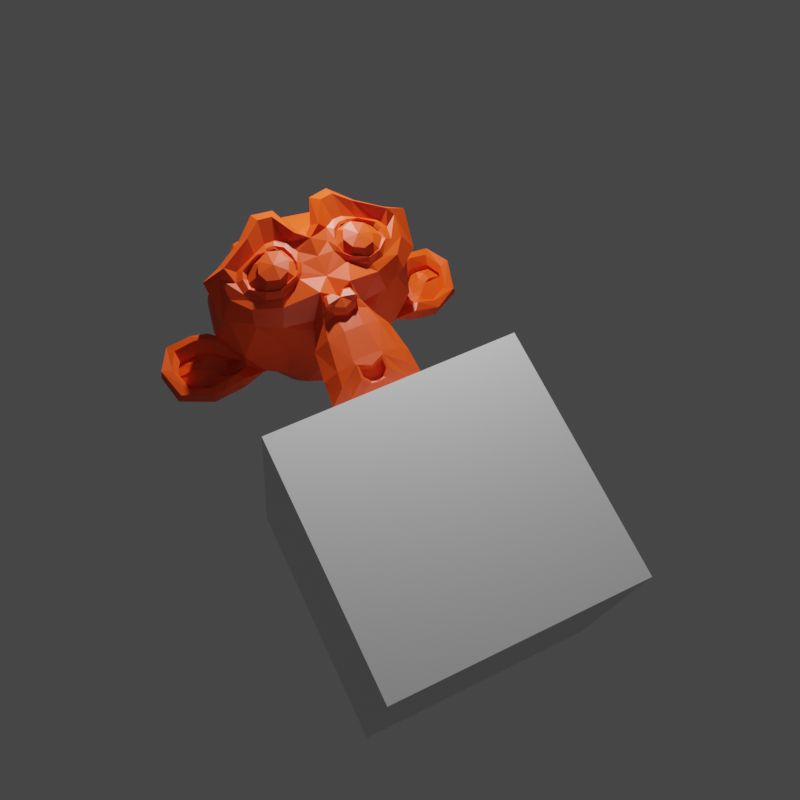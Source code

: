 # Source: ai.blend  (saved by Blender 3.4.6; exported with 4.5.12 LTS)
import bpy
from mathutils import Matrix  # noqa: F401  (used for matrix-valued properties, if any)

bpy.ops.wm.read_factory_settings(use_empty=True)
scene = bpy.context.scene
scene.name = 'Scene'

# ---- collections
col_collection = bpy.data.collections.new('Collection'); scene.collection.children.link(col_collection)

# ---- materials (node trees are filled in below, after node groups)
mat_material = bpy.data.materials.new('Material')
mat_material.alpha_threshold = 0.0
mat_material.use_transparent_shadow = False
mat_material.roughness = 0.5
mat_material.line_color = (0.0, 0.0, 0.0, 1.0)
mat_material_001 = bpy.data.materials.new('Material.001')
mat_material_001.use_transparent_shadow = False

# ---- material node trees
mat_material.use_nodes = True; mat_material.node_tree.nodes.clear()
_N = mat_material.node_tree.nodes; _L = mat_material.node_tree.links
n0 = _N.new('ShaderNodeOutputMaterial'); n0.name = 'Material Output'; n0.location = (300, 300)
n1 = _N.new('ShaderNodeBsdfPrincipled'); n1.name = 'Principled BSDF'; n1.location = (10, 300)
n1.distribution = 'GGX'
n1.subsurface_method = 'RANDOM_WALK_SKIN'
n1.inputs[3].default_value = 1.45
n1.inputs[27].default_value = (0.0, 0.0, 0.0, 1.0)
n1.inputs[28].default_value = 1.0
_L.new(n1.outputs[0], n0.inputs[0])
n0.is_active_output = True
mat_material_001.use_nodes = True; mat_material_001.node_tree.nodes.clear()
_N = mat_material_001.node_tree.nodes; _L = mat_material_001.node_tree.links
n0 = _N.new('ShaderNodeBsdfPrincipled'); n0.name = 'Principled BSDF'; n0.location = (10, 300)
n0.distribution = 'GGX'
n0.subsurface_method = 'RANDOM_WALK_SKIN'
n0.inputs[0].default_value = (0.8, 0.06022, 0.0, 1.0)
n0.inputs[3].default_value = 1.45
n0.inputs[27].default_value = (0.0, 0.0, 0.0, 1.0)
n0.inputs[28].default_value = 1.0
n1 = _N.new('ShaderNodeOutputMaterial'); n1.name = 'Material Output'; n1.location = (300, 300)
_L.new(n0.outputs[0], n1.inputs[0])
n1.is_active_output = True

# ---- world
world_world = bpy.data.worlds.new('World'); scene.world = world_world
world_world.use_nodes = True; world_world.node_tree.nodes.clear()
_N = world_world.node_tree.nodes; _L = world_world.node_tree.links
n0 = _N.new('ShaderNodeOutputWorld'); n0.name = 'World Output'; n0.location = (300, 300)
n1 = _N.new('ShaderNodeBackground'); n1.name = 'Background'; n1.location = (10, 300)
n1.inputs[0].default_value = (0.05088, 0.05088, 0.05088, 1.0)
_L.new(n1.outputs[0], n0.inputs[0])
n0.is_active_output = True
world_world.color = (0.05088, 0.05088, 0.05088)
world_world.use_sun_shadow = False
world_world.sun_shadow_jitter_overblur = 0.0

# ---- cameras
cam_camera = bpy.data.cameras.new('Camera')
cam_camera.clip_end = 100.0
cam_camera.ortho_scale = 7.314

# ---- lights
light_light = bpy.data.lights.new('Light', 'POINT')
light_light.transmission_factor = 0.0
light_light.energy = 1000.0
light_light.shadow_soft_size = 0.1
light_light.shadow_maximum_resolution = 0.006
light_light.use_absolute_resolution = True

# ---- meshes
me_cube = bpy.data.meshes.new('Cube')
me_cube.from_pydata([(1.0, 1.0, 1.0), (1.0, 1.0, -1.0), (1.0, -1.0, 1.0), (1.0, -1.0, -1.0), (-1.0, 1.0, 1.0), (-1.0, 1.0, -1.0), (-1.0, -1.0, 1.0), (-1.0, -1.0, -1.0)], [], [(0, 4, 6, 2), (3, 2, 6, 7), (7, 6, 4, 5), (5, 1, 3, 7), (1, 0, 2, 3), (5, 4, 0, 1)])
_uv = me_cube.uv_layers.new(name='UVMap')
_uv.uv.foreach_set('vector', [0.625, 0.5, 0.875, 0.5, 0.875, 0.75, 0.625, 0.75, 0.375, 0.75, 0.625, 0.75, 0.625, 1.0, 0.375, 1.0, 0.375, 0.0, 0.625, 0.0, 0.625, 0.25, 0.375, 0.25, 0.125, 0.5, 0.375, 0.5, 0.375, 0.75, 0.125, 0.75, 0.375, 0.5, 0.625, 0.5, 0.625, 0.75, 0.375, 0.75, 0.375, 0.25, 0.625, 0.25, 0.625, 0.5, 0.375, 0.5])
me_cube.materials.append(mat_material)
me_cube.use_mirror_vertex_groups = False
me_cube.update()
me_suzanne = bpy.data.meshes.new('Suzanne')
me_suzanne.from_pydata([(0.4375, -0.7656, 0.1641), (-0.4375, -0.7656, 0.1641), (0.5, -0.6875, 0.09375), (-0.5, -0.6875, 0.09375), (0.5469, -0.5781, 0.05469), (-0.5469, -0.5781, 0.05469), (0.3516, -0.6172, -0.02344), (-0.3516, -0.6172, -0.02344), (0.3516, -0.7188, 0.03125), (-0.3516, -0.7188, 0.03125), (0.3516, -0.7812, 0.1328), (-0.3516, -0.7812, 0.1328), (0.2734, -0.7969, 0.1641), (-0.2734, -0.7969, 0.1641), (0.2031, -0.7422, 0.09375), (-0.2031, -0.7422, 0.09375), (0.1562, -0.6484, 0.05469), (-0.1562, -0.6484, 0.05469), (0.07812, -0.6562, 0.2422), (-0.07812, -0.6562, 0.2422), (0.1406, -0.7422, 0.2422), (-0.1406, -0.7422, 0.2422), (0.2422, -0.7969, 0.2422), (-0.2422, -0.7969, 0.2422), (0.2734, -0.7969, 0.3281), (-0.2734, -0.7969, 0.3281), (0.2031, -0.7422, 0.3906), (-0.2031, -0.7422, 0.3906), (0.1562, -0.6484, 0.4375), (-0.1562, -0.6484, 0.4375), (0.3516, -0.6172, 0.5156), (-0.3516, -0.6172, 0.5156), (0.3516, -0.7188, 0.4531), (-0.3516, -0.7188, 0.4531), (0.3516, -0.7812, 0.3594), (-0.3516, -0.7812, 0.3594), (0.4375, -0.7656, 0.3281), (-0.4375, -0.7656, 0.3281), (0.5, -0.6875, 0.3906), (-0.5, -0.6875, 0.3906), (0.5469, -0.5781, 0.4375), (-0.5469, -0.5781, 0.4375), (0.625, -0.5625, 0.2422), (-0.625, -0.5625, 0.2422), (0.5625, -0.6719, 0.2422), (-0.5625, -0.6719, 0.2422), (0.4688, -0.7578, 0.2422), (-0.4688, -0.7578, 0.2422), (0.4766, -0.7734, 0.2422), (-0.4766, -0.7734, 0.2422), (0.4453, -0.7812, 0.3359), (-0.4453, -0.7812, 0.3359), (0.3516, -0.8047, 0.375), (-0.3516, -0.8047, 0.375), (0.2656, -0.8203, 0.3359), (-0.2656, -0.8203, 0.3359), (0.2266, -0.8203, 0.2422), (-0.2266, -0.8203, 0.2422), (0.2656, -0.8203, 0.1562), (-0.2656, -0.8203, 0.1562), (0.3516, -0.8281, 0.2422), (-0.3516, -0.8281, 0.2422), (0.3516, -0.8047, 0.1172), (-0.3516, -0.8047, 0.1172), (0.4453, -0.7812, 0.1562), (-0.4453, -0.7812, 0.1562), (0.0, -0.7422, 0.4297), (0.0, -0.8203, 0.3516), (0.0, -0.7344, -0.6797), (0.0, -0.7812, -0.3203), (0.0, -0.7969, -0.1875), (0.0, -0.7188, -0.7734), (0.0, -0.6016, 0.4062), (0.0, -0.5703, 0.5703), (0.0, 0.5469, 0.8984), (0.0, 0.8516, 0.5625), (0.0, 0.8281, 0.07031), (0.0, 0.3516, -0.3828), (0.2031, -0.5625, -0.1875), (-0.2031, -0.5625, -0.1875), (0.3125, -0.5703, -0.4375), (-0.3125, -0.5703, -0.4375), (0.3516, -0.5703, -0.6953), (-0.3516, -0.5703, -0.6953), (0.3672, -0.5312, -0.8906), (-0.3672, -0.5312, -0.8906), (0.3281, -0.5234, -0.9453), (-0.3281, -0.5234, -0.9453), (0.1797, -0.5547, -0.9688), (-0.1797, -0.5547, -0.9688), (0.0, -0.5781, -0.9844), (0.4375, -0.5312, -0.1406), (-0.4375, -0.5312, -0.1406), (0.6328, -0.5391, -0.03906), (-0.6328, -0.5391, -0.03906), (0.8281, -0.4453, 0.1484), (-0.8281, -0.4453, 0.1484), (0.8594, -0.5938, 0.4297), (-0.8594, -0.5938, 0.4297), (0.7109, -0.625, 0.4844), (-0.7109, -0.625, 0.4844), (0.4922, -0.6875, 0.6016), (-0.4922, -0.6875, 0.6016), (0.3203, -0.7344, 0.7578), (-0.3203, -0.7344, 0.7578), (0.1562, -0.7578, 0.7188), (-0.1562, -0.7578, 0.7188), (0.0625, -0.75, 0.4922), (-0.0625, -0.75, 0.4922), (0.1641, -0.7734, 0.4141), (-0.1641, -0.7734, 0.4141), (0.125, -0.7656, 0.3047), (-0.125, -0.7656, 0.3047), (0.2031, -0.7422, 0.09375), (-0.2031, -0.7422, 0.09375), (0.375, -0.7031, 0.01562), (-0.375, -0.7031, 0.01562), (0.4922, -0.6719, 0.0625), (-0.4922, -0.6719, 0.0625), (0.625, -0.6484, 0.1875), (-0.625, -0.6484, 0.1875), (0.6406, -0.6484, 0.2969), (-0.6406, -0.6484, 0.2969), (0.6016, -0.6641, 0.375), (-0.6016, -0.6641, 0.375), (0.4297, -0.7188, 0.4375), (-0.4297, -0.7188, 0.4375), (0.25, -0.7578, 0.4688), (-0.25, -0.7578, 0.4688), (0.0, -0.7344, -0.7656), (0.1094, -0.7344, -0.7188), (-0.1094, -0.7344, -0.7188), (0.1172, -0.7109, -0.8359), (-0.1172, -0.7109, -0.8359), (0.0625, -0.6953, -0.8828), (-0.0625, -0.6953, -0.8828), (0.0, -0.6875, -0.8906), (0.0, -0.75, -0.1953), (0.0, -0.7422, -0.1406), (0.1016, -0.7422, -0.1484), (-0.1016, -0.7422, -0.1484), (0.125, -0.75, -0.2266), (-0.125, -0.75, -0.2266), (0.08594, -0.7422, -0.2891), (-0.08594, -0.7422, -0.2891), (0.3984, -0.6719, -0.04688), (-0.3984, -0.6719, -0.04688), (0.6172, -0.625, 0.05469), (-0.6172, -0.625, 0.05469), (0.7266, -0.6016, 0.2031), (-0.7266, -0.6016, 0.2031), (0.7422, -0.6562, 0.375), (-0.7422, -0.6562, 0.375), (0.6875, -0.7266, 0.4141), (-0.6875, -0.7266, 0.4141), (0.4375, -0.7969, 0.5469), (-0.4375, -0.7969, 0.5469), (0.3125, -0.8359, 0.6406), (-0.3125, -0.8359, 0.6406), (0.2031, -0.8516, 0.6172), (-0.2031, -0.8516, 0.6172), (0.1016, -0.8438, 0.4297), (-0.1016, -0.8438, 0.4297), (0.125, -0.8125, -0.1016), (-0.125, -0.8125, -0.1016), (0.2109, -0.7109, -0.4453), (-0.2109, -0.7109, -0.4453), (0.25, -0.6875, -0.7031), (-0.25, -0.6875, -0.7031), (0.2656, -0.6641, -0.8203), (-0.2656, -0.6641, -0.8203), (0.2344, -0.6328, -0.9141), (-0.2344, -0.6328, -0.9141), (0.1641, -0.6328, -0.9297), (-0.1641, -0.6328, -0.9297), (0.0, -0.6406, -0.9453), (0.0, -0.7266, 0.04688), (0.0, -0.7656, 0.2109), (0.3281, -0.7422, 0.4766), (-0.3281, -0.7422, 0.4766), (0.1641, -0.75, 0.1406), (-0.1641, -0.75, 0.1406), (0.1328, -0.7578, 0.2109), (-0.1328, -0.7578, 0.2109), (0.1172, -0.7344, -0.6875), (-0.1172, -0.7344, -0.6875), (0.07812, -0.75, -0.4453), (-0.07812, -0.75, -0.4453), (0.0, -0.75, -0.4453), (0.0, -0.7422, -0.3281), (0.09375, -0.7812, -0.2734), (-0.09375, -0.7812, -0.2734), (0.1328, -0.7969, -0.2266), (-0.1328, -0.7969, -0.2266), (0.1094, -0.7812, -0.1328), (-0.1094, -0.7812, -0.1328), (0.03906, -0.7812, -0.125), (-0.03906, -0.7812, -0.125), (0.0, -0.8281, -0.2031), (0.04688, -0.8125, -0.1484), (-0.04688, -0.8125, -0.1484), (0.09375, -0.8125, -0.1562), (-0.09375, -0.8125, -0.1562), (0.1094, -0.8281, -0.2266), (-0.1094, -0.8281, -0.2266), (0.07812, -0.8047, -0.25), (-0.07812, -0.8047, -0.25), (0.0, -0.8047, -0.2891), (0.2578, -0.5547, -0.3125), (-0.2578, -0.5547, -0.3125), (0.1641, -0.7109, -0.2422), (-0.1641, -0.7109, -0.2422), (0.1797, -0.7109, -0.3125), (-0.1797, -0.7109, -0.3125), (0.2344, -0.5547, -0.25), (-0.2344, -0.5547, -0.25), (0.0, -0.6875, -0.875), (0.04688, -0.6875, -0.8672), (-0.04688, -0.6875, -0.8672), (0.09375, -0.7109, -0.8203), (-0.09375, -0.7109, -0.8203), (0.09375, -0.7266, -0.7422), (-0.09375, -0.7266, -0.7422), (0.0, -0.6562, -0.7812), (0.09375, -0.6641, -0.75), (-0.09375, -0.6641, -0.75), (0.09375, -0.6406, -0.8125), (-0.09375, -0.6406, -0.8125), (0.04688, -0.6328, -0.8516), (-0.04688, -0.6328, -0.8516), (0.0, -0.6328, -0.8594), (0.1719, -0.7812, 0.2188), (-0.1719, -0.7812, 0.2188), (0.1875, -0.7734, 0.1562), (-0.1875, -0.7734, 0.1562), (0.3359, -0.7578, 0.4297), (-0.3359, -0.7578, 0.4297), (0.2734, -0.7734, 0.4219), (-0.2734, -0.7734, 0.4219), (0.4219, -0.7734, 0.3984), (-0.4219, -0.7734, 0.3984), (0.5625, -0.6953, 0.3516), (-0.5625, -0.6953, 0.3516), (0.5859, -0.6875, 0.2891), (-0.5859, -0.6875, 0.2891), (0.5781, -0.6797, 0.1953), (-0.5781, -0.6797, 0.1953), (0.4766, -0.7188, 0.1016), (-0.4766, -0.7188, 0.1016), (0.375, -0.7422, 0.0625), (-0.375, -0.7422, 0.0625), (0.2266, -0.7812, 0.1094), (-0.2266, -0.7812, 0.1094), (0.1797, -0.7812, 0.2969), (-0.1797, -0.7812, 0.2969), (0.2109, -0.7812, 0.375), (-0.2109, -0.7812, 0.375), (0.2344, -0.7578, 0.3594), (-0.2344, -0.7578, 0.3594), (0.1953, -0.7578, 0.2969), (-0.1953, -0.7578, 0.2969), (0.2422, -0.7578, 0.125), (-0.2422, -0.7578, 0.125), (0.375, -0.7266, 0.08594), (-0.375, -0.7266, 0.08594), (0.4609, -0.7031, 0.1172), (-0.4609, -0.7031, 0.1172), (0.5469, -0.6719, 0.2109), (-0.5469, -0.6719, 0.2109), (0.5547, -0.6719, 0.2812), (-0.5547, -0.6719, 0.2812), (0.5312, -0.6797, 0.3359), (-0.5312, -0.6797, 0.3359), (0.4141, -0.75, 0.3906), (-0.4141, -0.75, 0.3906), (0.2812, -0.7656, 0.3984), (-0.2812, -0.7656, 0.3984), (0.3359, -0.75, 0.4062), (-0.3359, -0.75, 0.4062), (0.2031, -0.75, 0.1719), (-0.2031, -0.75, 0.1719), (0.1953, -0.75, 0.2266), (-0.1953, -0.75, 0.2266), (0.1094, -0.6094, 0.4609), (-0.1094, -0.6094, 0.4609), (0.1953, -0.6172, 0.6641), (-0.1953, -0.6172, 0.6641), (0.3359, -0.5938, 0.6875), (-0.3359, -0.5938, 0.6875), (0.4844, -0.5547, 0.5547), (-0.4844, -0.5547, 0.5547), (0.6797, -0.4922, 0.4531), (-0.6797, -0.4922, 0.4531), (0.7969, -0.4609, 0.4062), (-0.7969, -0.4609, 0.4062), (0.7734, -0.375, 0.1641), (-0.7734, -0.375, 0.1641), (0.6016, -0.4141, 0.0), (-0.6016, -0.4141, 0.0), (0.4375, -0.4688, -0.09375), (-0.4375, -0.4688, -0.09375), (0.0, -0.2891, 0.8984), (0.0, 0.07812, 0.9844), (0.0, 0.6719, -0.1953), (0.0, -0.1875, -0.4609), (0.0, -0.4609, -0.9766), (0.0, -0.3438, -0.8047), (0.0, -0.3203, -0.5703), (0.0, -0.2812, -0.4844), (0.8516, -0.05469, 0.2344), (-0.8516, -0.05469, 0.2344), (0.8594, 0.04688, 0.3203), (-0.8594, 0.04688, 0.3203), (0.7734, 0.4375, 0.2656), (-0.7734, 0.4375, 0.2656), (0.4609, 0.7031, 0.4375), (-0.4609, 0.7031, 0.4375), (0.7344, -0.07031, -0.04688), (-0.7344, -0.07031, -0.04688), (0.5938, 0.1641, -0.125), (-0.5938, 0.1641, -0.125), (0.6406, 0.4297, -0.007812), (-0.6406, 0.4297, -0.007812), (0.3359, 0.6641, 0.05469), (-0.3359, 0.6641, 0.05469), (0.2344, -0.4062, -0.3516), (-0.2344, -0.4062, -0.3516), (0.1797, -0.2578, -0.4141), (-0.1797, -0.2578, -0.4141), (0.2891, -0.3828, -0.7109), (-0.2891, -0.3828, -0.7109), (0.25, -0.3906, -0.5), (-0.25, -0.3906, -0.5), (0.3281, -0.3984, -0.9141), (-0.3281, -0.3984, -0.9141), (0.1406, -0.3672, -0.7578), (-0.1406, -0.3672, -0.7578), (0.125, -0.3594, -0.5391), (-0.125, -0.3594, -0.5391), (0.1641, -0.4375, -0.9453), (-0.1641, -0.4375, -0.9453), (0.2188, -0.4297, -0.2812), (-0.2188, -0.4297, -0.2812), (0.2109, -0.4688, -0.2266), (-0.2109, -0.4688, -0.2266), (0.2031, -0.5, -0.1719), (-0.2031, -0.5, -0.1719), (0.2109, -0.1641, -0.3906), (-0.2109, -0.1641, -0.3906), (0.2969, 0.2656, -0.3125), (-0.2969, 0.2656, -0.3125), (0.3438, 0.5391, -0.1484), (-0.3438, 0.5391, -0.1484), (0.4531, 0.3828, 0.8672), (-0.4531, 0.3828, 0.8672), (0.4531, 0.07031, 0.9297), (-0.4531, 0.07031, 0.9297), (0.4531, -0.2344, 0.8516), (-0.4531, -0.2344, 0.8516), (0.4609, -0.4297, 0.5234), (-0.4609, -0.4297, 0.5234), (0.7266, -0.3359, 0.4062), (-0.7266, -0.3359, 0.4062), (0.6328, -0.2812, 0.4531), (-0.6328, -0.2812, 0.4531), (0.6406, -0.05469, 0.7031), (-0.6406, -0.05469, 0.7031), (0.7969, -0.125, 0.5625), (-0.7969, -0.125, 0.5625), (0.7969, 0.1172, 0.6172), (-0.7969, 0.1172, 0.6172), (0.6406, 0.1953, 0.75), (-0.6406, 0.1953, 0.75), (0.6406, 0.4453, 0.6797), (-0.6406, 0.4453, 0.6797), (0.7969, 0.3594, 0.5391), (-0.7969, 0.3594, 0.5391), (0.6172, 0.5859, 0.3281), (-0.6172, 0.5859, 0.3281), (0.4844, 0.5469, 0.02344), (-0.4844, 0.5469, 0.02344), (0.8203, 0.2031, 0.3281), (-0.8203, 0.2031, 0.3281), (0.4062, -0.1484, -0.1719), (-0.4062, -0.1484, -0.1719), (0.4297, 0.2109, -0.1953), (-0.4297, 0.2109, -0.1953), (0.8906, 0.2344, 0.4062), (-0.8906, 0.2344, 0.4062), (0.7734, 0.125, -0.1406), (-0.7734, 0.125, -0.1406), (1.039, 0.3281, -0.1016), (-1.039, 0.3281, -0.1016), (1.281, 0.4297, 0.05469), (-1.281, 0.4297, 0.05469), (1.352, 0.4219, 0.3203), (-1.352, 0.4219, 0.3203), (1.234, 0.4219, 0.5078), (-1.234, 0.4219, 0.5078), (1.023, 0.3125, 0.4766), (-1.023, 0.3125, 0.4766), (1.016, 0.2891, 0.4141), (-1.016, 0.2891, 0.4141), (1.188, 0.3906, 0.4375), (-1.188, 0.3906, 0.4375), (1.266, 0.4062, 0.2891), (-1.266, 0.4062, 0.2891), (1.211, 0.4062, 0.07812), (-1.211, 0.4062, 0.07812), (1.031, 0.3047, -0.03906), (-1.031, 0.3047, -0.03906), (0.8281, 0.1328, -0.07031), (-0.8281, 0.1328, -0.07031), (0.9219, 0.2188, 0.3594), (-0.9219, 0.2188, 0.3594), (0.9453, 0.2891, 0.3047), (-0.9453, 0.2891, 0.3047), (0.8828, 0.2109, -0.02344), (-0.8828, 0.2109, -0.02344), (1.039, 0.3672, 0.0), (-1.039, 0.3672, 0.0), (1.188, 0.4453, 0.09375), (-1.188, 0.4453, 0.09375), (1.234, 0.4453, 0.25), (-1.234, 0.4453, 0.25), (1.172, 0.4375, 0.3594), (-1.172, 0.4375, 0.3594), (1.023, 0.3594, 0.3438), (-1.023, 0.3594, 0.3438), (0.8438, 0.2109, 0.2891), (-0.8438, 0.2109, 0.2891), (0.8359, 0.2734, 0.1719), (-0.8359, 0.2734, 0.1719), (0.7578, 0.2734, 0.09375), (-0.7578, 0.2734, 0.09375), (0.8203, 0.2734, 0.08594), (-0.8203, 0.2734, 0.08594), (0.8438, 0.2734, 0.01562), (-0.8438, 0.2734, 0.01562), (0.8125, 0.2734, -0.01562), (-0.8125, 0.2734, -0.01562), (0.7266, 0.07031, 0.0), (-0.7266, 0.07031, 0.0), (0.7188, 0.1719, -0.02344), (-0.7188, 0.1719, -0.02344), (0.7188, 0.1875, 0.03906), (-0.7188, 0.1875, 0.03906), (0.7969, 0.2109, 0.2031), (-0.7969, 0.2109, 0.2031), (0.8906, 0.2656, 0.2422), (-0.8906, 0.2656, 0.2422), (0.8906, 0.3203, 0.2344), (-0.8906, 0.3203, 0.2344), (0.8125, 0.3203, -0.01562), (-0.8125, 0.3203, -0.01562), (0.8516, 0.3203, 0.01562), (-0.8516, 0.3203, 0.01562), (0.8281, 0.3203, 0.07812), (-0.8281, 0.3203, 0.07812), (0.7656, 0.3203, 0.09375), (-0.7656, 0.3203, 0.09375), (0.8438, 0.3203, 0.1719), (-0.8438, 0.3203, 0.1719), (1.039, 0.4141, 0.3281), (-1.039, 0.4141, 0.3281), (1.188, 0.4844, 0.3438), (-1.188, 0.4844, 0.3438), (1.258, 0.4922, 0.2422), (-1.258, 0.4922, 0.2422), (1.211, 0.4844, 0.08594), (-1.211, 0.4844, 0.08594), (1.047, 0.4219, 0.0), (-1.047, 0.4219, 0.0), (0.8828, 0.2656, -0.01562), (-0.8828, 0.2656, -0.01562), (0.9531, 0.3438, 0.2891), (-0.9531, 0.3438, 0.2891), (0.8906, 0.3281, 0.1094), (-0.8906, 0.3281, 0.1094), (0.9375, 0.3359, 0.0625), (-0.9375, 0.3359, 0.0625), (1.0, 0.3672, 0.125), (-1.0, 0.3672, 0.125), (0.9609, 0.3516, 0.1719), (-0.9609, 0.3516, 0.1719), (1.016, 0.375, 0.2344), (-1.016, 0.375, 0.2344), (1.055, 0.3828, 0.1875), (-1.055, 0.3828, 0.1875), (1.109, 0.3906, 0.2109), (-1.109, 0.3906, 0.2109), (1.086, 0.3906, 0.2734), (-1.086, 0.3906, 0.2734), (1.023, 0.4844, 0.4375), (-1.023, 0.4844, 0.4375), (1.25, 0.5469, 0.4688), (-1.25, 0.5469, 0.4688), (1.367, 0.5, 0.2969), (-1.367, 0.5, 0.2969), (1.312, 0.5312, 0.05469), (-1.312, 0.5312, 0.05469), (1.039, 0.4922, -0.08594), (-1.039, 0.4922, -0.08594), (0.7891, 0.3281, -0.125), (-0.7891, 0.3281, -0.125), (0.8594, 0.3828, 0.3828), (-0.8594, 0.3828, 0.3828)], [], [(46, 0, 2, 44), (3, 1, 47, 45), (44, 2, 4, 42), (5, 3, 45, 43), (2, 8, 6, 4), (7, 9, 3, 5), (0, 10, 8, 2), (9, 11, 1, 3), (10, 12, 14, 8), (15, 13, 11, 9), (8, 14, 16, 6), (17, 15, 9, 7), (14, 20, 18, 16), (19, 21, 15, 17), (12, 22, 20, 14), (21, 23, 13, 15), (22, 24, 26, 20), (27, 25, 23, 21), (20, 26, 28, 18), (29, 27, 21, 19), (26, 32, 30, 28), (31, 33, 27, 29), (24, 34, 32, 26), (33, 35, 25, 27), (34, 36, 38, 32), (39, 37, 35, 33), (32, 38, 40, 30), (41, 39, 33, 31), (38, 44, 42, 40), (43, 45, 39, 41), (36, 46, 44, 38), (45, 47, 37, 39), (46, 36, 50, 48), (51, 37, 47, 49), (36, 34, 52, 50), (53, 35, 37, 51), (34, 24, 54, 52), (55, 25, 35, 53), (24, 22, 56, 54), (57, 23, 25, 55), (22, 12, 58, 56), (59, 13, 23, 57), (12, 10, 62, 58), (63, 11, 13, 59), (10, 0, 64, 62), (65, 1, 11, 63), (0, 46, 48, 64), (49, 47, 1, 65), (60, 64, 48), (49, 65, 61), (62, 64, 60), (61, 65, 63), (60, 58, 62), (63, 59, 61), (60, 56, 58), (59, 57, 61), (60, 54, 56), (57, 55, 61), (60, 52, 54), (55, 53, 61), (60, 50, 52), (53, 51, 61), (60, 48, 50), (51, 49, 61), (88, 173, 175, 90), (175, 174, 89, 90), (86, 171, 173, 88), (174, 172, 87, 89), (84, 169, 171, 86), (172, 170, 85, 87), (82, 167, 169, 84), (170, 168, 83, 85), (80, 165, 167, 82), (168, 166, 81, 83), (78, 91, 145, 163), (146, 92, 79, 164), (91, 93, 147, 145), (148, 94, 92, 146), (93, 95, 149, 147), (150, 96, 94, 148), (95, 97, 151, 149), (152, 98, 96, 150), (97, 99, 153, 151), (154, 100, 98, 152), (99, 101, 155, 153), (156, 102, 100, 154), (101, 103, 157, 155), (158, 104, 102, 156), (103, 105, 159, 157), (160, 106, 104, 158), (105, 107, 161, 159), (162, 108, 106, 160), (107, 66, 67, 161), (67, 66, 108, 162), (109, 127, 159, 161), (160, 128, 110, 162), (127, 178, 157, 159), (158, 179, 128, 160), (125, 155, 157, 178), (158, 156, 126, 179), (123, 153, 155, 125), (156, 154, 124, 126), (121, 151, 153, 123), (154, 152, 122, 124), (119, 149, 151, 121), (152, 150, 120, 122), (117, 147, 149, 119), (150, 148, 118, 120), (115, 145, 147, 117), (148, 146, 116, 118), (113, 163, 145, 115), (146, 164, 114, 116), (113, 180, 176, 163), (176, 181, 114, 164), (109, 161, 67, 111), (67, 162, 110, 112), (111, 67, 177, 182), (177, 67, 112, 183), (176, 180, 182, 177), (183, 181, 176, 177), (134, 136, 175, 173), (175, 136, 135, 174), (132, 134, 173, 171), (174, 135, 133, 172), (130, 132, 171, 169), (172, 133, 131, 170), (165, 186, 184, 167), (185, 187, 166, 168), (130, 169, 167, 184), (168, 170, 131, 185), (143, 189, 188, 186), (188, 189, 144, 187), (184, 186, 188, 68), (188, 187, 185, 68), (129, 130, 184, 68), (185, 131, 129, 68), (141, 192, 190, 143), (191, 193, 142, 144), (139, 194, 192, 141), (193, 195, 140, 142), (138, 196, 194, 139), (195, 197, 138, 140), (137, 70, 196, 138), (197, 70, 137, 138), (189, 143, 190, 69), (191, 144, 189, 69), (69, 190, 205, 207), (206, 191, 69, 207), (70, 198, 199, 196), (200, 198, 70, 197), (196, 199, 201, 194), (202, 200, 197, 195), (194, 201, 203, 192), (204, 202, 195, 193), (192, 203, 205, 190), (206, 204, 193, 191), (198, 203, 201, 199), (202, 204, 198, 200), (198, 207, 205, 203), (206, 207, 198, 204), (138, 139, 163, 176), (164, 140, 138, 176), (139, 141, 210, 163), (211, 142, 140, 164), (141, 143, 212, 210), (213, 144, 142, 211), (143, 186, 165, 212), (166, 187, 144, 213), (80, 208, 212, 165), (213, 209, 81, 166), (208, 214, 210, 212), (211, 215, 209, 213), (78, 163, 210, 214), (211, 164, 79, 215), (130, 129, 71, 221), (71, 129, 131, 222), (132, 130, 221, 219), (222, 131, 133, 220), (134, 132, 219, 217), (220, 133, 135, 218), (136, 134, 217, 216), (218, 135, 136, 216), (216, 217, 228, 230), (229, 218, 216, 230), (217, 219, 226, 228), (227, 220, 218, 229), (219, 221, 224, 226), (225, 222, 220, 227), (221, 71, 223, 224), (223, 71, 222, 225), (223, 230, 228, 224), (229, 230, 223, 225), (224, 228, 226), (227, 229, 225), (182, 180, 233, 231), (234, 181, 183, 232), (111, 182, 231, 253), (232, 183, 112, 254), (109, 111, 253, 255), (254, 112, 110, 256), (180, 113, 251, 233), (252, 114, 181, 234), (113, 115, 249, 251), (250, 116, 114, 252), (115, 117, 247, 249), (248, 118, 116, 250), (117, 119, 245, 247), (246, 120, 118, 248), (119, 121, 243, 245), (244, 122, 120, 246), (121, 123, 241, 243), (242, 124, 122, 244), (123, 125, 239, 241), (240, 126, 124, 242), (125, 178, 235, 239), (236, 179, 126, 240), (178, 127, 237, 235), (238, 128, 179, 236), (127, 109, 255, 237), (256, 110, 128, 238), (237, 255, 257, 275), (258, 256, 238, 276), (235, 237, 275, 277), (276, 238, 236, 278), (239, 235, 277, 273), (278, 236, 240, 274), (241, 239, 273, 271), (274, 240, 242, 272), (243, 241, 271, 269), (272, 242, 244, 270), (245, 243, 269, 267), (270, 244, 246, 268), (247, 245, 267, 265), (268, 246, 248, 266), (249, 247, 265, 263), (266, 248, 250, 264), (251, 249, 263, 261), (264, 250, 252, 262), (233, 251, 261, 279), (262, 252, 234, 280), (255, 253, 259, 257), (260, 254, 256, 258), (253, 231, 281, 259), (282, 232, 254, 260), (231, 233, 279, 281), (280, 234, 232, 282), (66, 107, 283, 72), (284, 108, 66, 72), (107, 105, 285, 283), (286, 106, 108, 284), (105, 103, 287, 285), (288, 104, 106, 286), (103, 101, 289, 287), (290, 102, 104, 288), (101, 99, 291, 289), (292, 100, 102, 290), (99, 97, 293, 291), (294, 98, 100, 292), (97, 95, 295, 293), (296, 96, 98, 294), (95, 93, 297, 295), (298, 94, 96, 296), (93, 91, 299, 297), (300, 92, 94, 298), (307, 308, 327, 337), (328, 308, 307, 338), (306, 307, 337, 335), (338, 307, 306, 336), (305, 306, 335, 339), (336, 306, 305, 340), (88, 90, 305, 339), (305, 90, 89, 340), (86, 88, 339, 333), (340, 89, 87, 334), (84, 86, 333, 329), (334, 87, 85, 330), (82, 84, 329, 331), (330, 85, 83, 332), (329, 335, 337, 331), (338, 336, 330, 332), (329, 333, 339, 335), (340, 334, 330, 336), (325, 331, 337, 327), (338, 332, 326, 328), (80, 82, 331, 325), (332, 83, 81, 326), (208, 341, 343, 214), (344, 342, 209, 215), (80, 325, 341, 208), (342, 326, 81, 209), (78, 214, 343, 345), (344, 215, 79, 346), (78, 345, 299, 91), (300, 346, 79, 92), (76, 323, 351, 303), (352, 324, 76, 303), (303, 351, 349, 77), (350, 352, 303, 77), (77, 349, 347, 304), (348, 350, 77, 304), (304, 347, 327, 308), (328, 348, 304, 308), (325, 327, 347, 341), (348, 328, 326, 342), (295, 297, 317, 309), (318, 298, 296, 310), (75, 315, 323, 76), (324, 316, 75, 76), (301, 357, 355, 302), (356, 358, 301, 302), (302, 355, 353, 74), (354, 356, 302, 74), (74, 353, 315, 75), (316, 354, 74, 75), (291, 293, 361, 363), (362, 294, 292, 364), (363, 361, 367, 365), (368, 362, 364, 366), (365, 367, 369, 371), (370, 368, 366, 372), (371, 369, 375, 373), (376, 370, 372, 374), (313, 377, 373, 375), (374, 378, 314, 376), (315, 353, 373, 377), (374, 354, 316, 378), (353, 355, 371, 373), (372, 356, 354, 374), (355, 357, 365, 371), (366, 358, 356, 372), (357, 359, 363, 365), (364, 360, 358, 366), (289, 291, 363, 359), (364, 292, 290, 360), (73, 359, 357, 301), (358, 360, 73, 301), (283, 285, 287, 289), (288, 286, 284, 290), (283, 289, 359, 73), (360, 290, 284, 73), (72, 283, 73), (73, 284, 72), (293, 295, 309, 361), (310, 296, 294, 362), (309, 311, 367, 361), (368, 312, 310, 362), (311, 381, 369, 367), (370, 382, 312, 368), (313, 375, 369, 381), (370, 376, 314, 382), (347, 349, 385, 383), (386, 350, 348, 384), (317, 383, 385, 319), (386, 384, 318, 320), (297, 299, 383, 317), (384, 300, 298, 318), (299, 343, 341, 383), (342, 344, 300, 384), (341, 347, 383), (384, 348, 342), (299, 345, 343), (344, 346, 300), (313, 321, 379, 377), (380, 322, 314, 378), (315, 377, 379, 323), (380, 378, 316, 324), (319, 385, 379, 321), (380, 386, 320, 322), (349, 351, 379, 385), (380, 352, 350, 386), (323, 379, 351), (352, 380, 324), (399, 387, 413, 401), (414, 388, 400, 402), (399, 401, 403, 397), (404, 402, 400, 398), (397, 403, 405, 395), (406, 404, 398, 396), (395, 405, 407, 393), (408, 406, 396, 394), (393, 407, 409, 391), (410, 408, 394, 392), (391, 409, 411, 389), (412, 410, 392, 390), (409, 419, 417, 411), (418, 420, 410, 412), (407, 421, 419, 409), (420, 422, 408, 410), (405, 423, 421, 407), (422, 424, 406, 408), (403, 425, 423, 405), (424, 426, 404, 406), (401, 427, 425, 403), (426, 428, 402, 404), (401, 413, 415, 427), (416, 414, 402, 428), (317, 319, 443, 441), (444, 320, 318, 442), (319, 389, 411, 443), (412, 390, 320, 444), (309, 317, 441, 311), (442, 318, 310, 312), (381, 429, 413, 387), (414, 430, 382, 388), (411, 417, 439, 443), (440, 418, 412, 444), (437, 445, 443, 439), (444, 446, 438, 440), (433, 445, 437, 435), (438, 446, 434, 436), (431, 447, 445, 433), (446, 448, 432, 434), (429, 447, 431, 449), (432, 448, 430, 450), (413, 429, 449, 415), (450, 430, 414, 416), (311, 447, 429, 381), (430, 448, 312, 382), (311, 441, 445, 447), (446, 442, 312, 448), (441, 443, 445), (446, 444, 442), (415, 449, 451, 475), (452, 450, 416, 476), (449, 431, 461, 451), (462, 432, 450, 452), (431, 433, 459, 461), (460, 434, 432, 462), (433, 435, 457, 459), (458, 436, 434, 460), (435, 437, 455, 457), (456, 438, 436, 458), (437, 439, 453, 455), (454, 440, 438, 456), (439, 417, 473, 453), (474, 418, 440, 454), (427, 415, 475, 463), (476, 416, 428, 464), (425, 427, 463, 465), (464, 428, 426, 466), (423, 425, 465, 467), (466, 426, 424, 468), (421, 423, 467, 469), (468, 424, 422, 470), (419, 421, 469, 471), (470, 422, 420, 472), (417, 419, 471, 473), (472, 420, 418, 474), (457, 455, 479, 477), (480, 456, 458, 478), (477, 479, 481, 483), (482, 480, 478, 484), (483, 481, 487, 485), (488, 482, 484, 486), (485, 487, 489, 491), (490, 488, 486, 492), (463, 475, 485, 491), (486, 476, 464, 492), (451, 483, 485, 475), (486, 484, 452, 476), (451, 461, 477, 483), (478, 462, 452, 484), (457, 477, 461, 459), (462, 478, 458, 460), (453, 473, 479, 455), (480, 474, 454, 456), (471, 481, 479, 473), (480, 482, 472, 474), (469, 487, 481, 471), (482, 488, 470, 472), (467, 489, 487, 469), (488, 490, 468, 470), (465, 491, 489, 467), (490, 492, 466, 468), (463, 491, 465), (466, 492, 464), (391, 389, 503, 501), (504, 390, 392, 502), (393, 391, 501, 499), (502, 392, 394, 500), (395, 393, 499, 497), (500, 394, 396, 498), (397, 395, 497, 495), (498, 396, 398, 496), (399, 397, 495, 493), (496, 398, 400, 494), (387, 399, 493, 505), (494, 400, 388, 506), (493, 501, 503, 505), (504, 502, 494, 506), (493, 495, 499, 501), (500, 496, 494, 502), (495, 497, 499), (500, 498, 496), (313, 381, 387, 505), (388, 382, 314, 506), (313, 505, 503, 321), (504, 506, 314, 322), (319, 321, 503, 389), (504, 322, 320, 390)])
_uv = me_suzanne.uv_layers.new(name='UVMap')
_uv.uv.foreach_set('vector', [0.891, 0.5901, 0.8706, 0.5896, 0.8601, 0.5601, 0.9046, 0.5594, 0.8562, 0.8505, 0.8681, 0.8215, 0.8884, 0.822, 0.9006, 0.8532, 0.9046, 0.5594, 0.8601, 0.5601, 0.853, 0.5216, 0.9202, 0.5245, 0.8475, 0.8887, 0.8562, 0.8505, 0.9006, 0.8532, 0.9147, 0.8887, 0.8601, 0.5601, 0.8289, 0.5908, 0.7985, 0.5695, 0.853, 0.5216, 0.7951, 0.8384, 0.8264, 0.8185, 0.8562, 0.8505, 0.8475, 0.8887, 0.8706, 0.5896, 0.8544, 0.6048, 0.8289, 0.5908, 0.8601, 0.5601, 0.8264, 0.8185, 0.8525, 0.8057, 0.8681, 0.8215, 0.8562, 0.8505, 0.8544, 0.6048, 0.8541, 0.6255, 0.8282, 0.6334, 0.8289, 0.5908, 0.8276, 0.776, 0.8532, 0.785, 0.8525, 0.8057, 0.8264, 0.8185, 0.8289, 0.5908, 0.8282, 0.6334, 0.791, 0.6454, 0.7985, 0.5695, 0.791, 0.7622, 0.8276, 0.776, 0.8264, 0.8185, 0.7951, 0.8384, 0.8282, 0.6334, 0.8552, 0.6685, 0.8424, 0.7025, 0.791, 0.6454, 0.8448, 0.7075, 0.8561, 0.742, 0.8276, 0.776, 0.791, 0.7622, 0.8541, 0.6255, 0.8675, 0.6423, 0.8552, 0.6685, 0.8282, 0.6334, 0.8561, 0.742, 0.8673, 0.7688, 0.8532, 0.785, 0.8276, 0.776, 0.8675, 0.6423, 0.8905, 0.6419, 0.9004, 0.667, 0.8552, 0.6685, 0.9012, 0.7456, 0.8902, 0.7702, 0.8673, 0.7688, 0.8561, 0.742, 0.8552, 0.6685, 0.9004, 0.667, 0.9189, 0.6997, 0.8424, 0.7025, 0.9212, 0.7137, 0.9012, 0.7456, 0.8561, 0.742, 0.8448, 0.7075, 0.9004, 0.667, 0.9319, 0.6368, 0.9684, 0.6453, 0.9189, 0.6997, 0.9682, 0.7702, 0.9314, 0.7771, 0.9012, 0.7456, 0.9212, 0.7137, 0.8905, 0.6419, 0.9059, 0.6279, 0.9319, 0.6368, 0.9004, 0.667, 0.9314, 0.7771, 0.905, 0.7849, 0.8902, 0.7702, 0.9012, 0.7456, 0.9059, 0.6279, 0.9062, 0.6057, 0.9337, 0.593, 0.9319, 0.6368, 0.9312, 0.8209, 0.9044, 0.807, 0.905, 0.7849, 0.9314, 0.7771, 0.9319, 0.6368, 0.9337, 0.593, 0.9684, 0.5738, 0.9684, 0.6453, 0.965, 0.8417, 0.9312, 0.8209, 0.9314, 0.7771, 0.9682, 0.7702, 0.9337, 0.593, 0.9046, 0.5594, 0.9202, 0.5245, 0.9684, 0.5738, 0.9147, 0.8887, 0.9006, 0.8532, 0.9312, 0.8209, 0.965, 0.8417, 0.9062, 0.6057, 0.891, 0.5901, 0.9046, 0.5594, 0.9337, 0.593, 0.9006, 0.8532, 0.8884, 0.822, 0.9044, 0.807, 0.9312, 0.8209, 0.891, 0.5901, 0.9062, 0.6057, 0.9024, 0.6079, 0.8896, 0.5933, 0.9006, 0.8047, 0.9044, 0.807, 0.8884, 0.822, 0.8872, 0.8187, 0.9062, 0.6057, 0.9059, 0.6279, 0.8998, 0.6263, 0.9024, 0.6079, 0.8988, 0.7862, 0.905, 0.7849, 0.9044, 0.807, 0.9006, 0.8047, 0.9059, 0.6279, 0.8905, 0.6419, 0.8878, 0.6365, 0.8998, 0.6263, 0.8874, 0.7754, 0.8902, 0.7702, 0.905, 0.7849, 0.8988, 0.7862, 0.8905, 0.6419, 0.8675, 0.6423, 0.8709, 0.6352, 0.8878, 0.6365, 0.8704, 0.776, 0.8673, 0.7688, 0.8902, 0.7702, 0.8874, 0.7754, 0.8675, 0.6423, 0.8541, 0.6255, 0.8599, 0.6239, 0.8709, 0.6352, 0.8589, 0.7868, 0.8532, 0.785, 0.8673, 0.7688, 0.8704, 0.776, 0.8541, 0.6255, 0.8544, 0.6048, 0.8597, 0.6082, 0.8599, 0.6239, 0.8579, 0.8025, 0.8525, 0.8057, 0.8532, 0.785, 0.8589, 0.7868, 0.8544, 0.6048, 0.8706, 0.5896, 0.8717, 0.594, 0.8597, 0.6082, 0.8693, 0.8172, 0.8681, 0.8215, 0.8525, 0.8057, 0.8579, 0.8025, 0.8706, 0.5896, 0.891, 0.5901, 0.8896, 0.5933, 0.8717, 0.594, 0.8872, 0.8187, 0.8884, 0.822, 0.8681, 0.8215, 0.8693, 0.8172, 0.8794, 0.6165, 0.8717, 0.594, 0.8896, 0.5933, 0.8872, 0.8187, 0.8693, 0.8172, 0.878, 0.7951, 0.8597, 0.6082, 0.8717, 0.594, 0.8794, 0.6165, 0.878, 0.7951, 0.8693, 0.8172, 0.8579, 0.8025, 0.8794, 0.6165, 0.8599, 0.6239, 0.8597, 0.6082, 0.8579, 0.8025, 0.8589, 0.7868, 0.878, 0.7951, 0.8794, 0.6165, 0.8709, 0.6352, 0.8599, 0.6239, 0.8589, 0.7868, 0.8704, 0.776, 0.878, 0.7951, 0.8794, 0.6165, 0.8878, 0.6365, 0.8709, 0.6352, 0.8704, 0.776, 0.8874, 0.7754, 0.878, 0.7951, 0.8794, 0.6165, 0.8998, 0.6263, 0.8878, 0.6365, 0.8874, 0.7754, 0.8988, 0.7862, 0.878, 0.7951, 0.8794, 0.6165, 0.9024, 0.6079, 0.8998, 0.6263, 0.8988, 0.7862, 0.9006, 0.8047, 0.878, 0.7951, 0.8794, 0.6165, 0.8896, 0.5933, 0.9024, 0.6079, 0.9006, 0.8047, 0.8872, 0.8187, 0.878, 0.7951, 0.5403, 0.05381, 0.5364, 0.06207, 0.5189, 0.05968, 0.5189, 0.05029, 0.5189, 0.05968, 0.5015, 0.06204, 0.4976, 0.05377, 0.5189, 0.05029, 0.5519, 0.05834, 0.5428, 0.06409, 0.5364, 0.06207, 0.5403, 0.05381, 0.5015, 0.06204, 0.4951, 0.06405, 0.486, 0.05827, 0.4976, 0.05377, 0.5551, 0.0619, 0.5463, 0.07267, 0.5428, 0.06409, 0.5519, 0.05834, 0.4951, 0.06405, 0.4916, 0.07262, 0.4828, 0.06183, 0.486, 0.05827, 0.5638, 0.07659, 0.5483, 0.08489, 0.5463, 0.07267, 0.5551, 0.0619, 0.4916, 0.07262, 0.4895, 0.08486, 0.474, 0.07651, 0.4828, 0.06183, 0.5831, 0.1085, 0.5556, 0.1217, 0.5483, 0.08489, 0.5638, 0.07659, 0.4895, 0.08486, 0.4822, 0.1218, 0.4545, 0.1085, 0.474, 0.07651, 0.6055, 0.1651, 0.6474, 0.2005, 0.6215, 0.2278, 0.5531, 0.2096, 0.4165, 0.2295, 0.3897, 0.2019, 0.432, 0.1656, 0.4853, 0.2101, 0.6474, 0.2005, 0.6764, 0.2332, 0.6648, 0.2532, 0.6215, 0.2278, 0.3727, 0.2564, 0.3603, 0.2359, 0.3897, 0.2019, 0.4165, 0.2295, 0.6764, 0.2332, 0.7153, 0.2654, 0.6839, 0.28, 0.6648, 0.2532, 0.3537, 0.2846, 0.3205, 0.2703, 0.3603, 0.2359, 0.3727, 0.2564, 0.7153, 0.2654, 0.7073, 0.3101, 0.6875, 0.3115, 0.6839, 0.28, 0.3512, 0.3174, 0.3307, 0.3169, 0.3205, 0.2703, 0.3537, 0.2846, 0.7073, 0.3101, 0.6974, 0.3327, 0.6768, 0.3239, 0.6875, 0.3115, 0.3627, 0.3297, 0.342, 0.3397, 0.3307, 0.3169, 0.3512, 0.3174, 0.6974, 0.3327, 0.6628, 0.3725, 0.6391, 0.3573, 0.6768, 0.3239, 0.4028, 0.3621, 0.3793, 0.3787, 0.342, 0.3397, 0.3627, 0.3297, 0.6628, 0.3725, 0.6268, 0.3958, 0.6183, 0.3752, 0.6391, 0.3573, 0.4246, 0.3793, 0.4169, 0.4006, 0.3793, 0.3787, 0.4028, 0.3621, 0.6268, 0.3958, 0.6048, 0.3978, 0.6008, 0.3779, 0.6183, 0.3752, 0.4424, 0.3812, 0.4393, 0.4015, 0.4169, 0.4006, 0.4246, 0.3793, 0.6048, 0.3978, 0.5531, 0.3905, 0.5597, 0.357, 0.6008, 0.3779, 0.4829, 0.3585, 0.4909, 0.3919, 0.4393, 0.4015, 0.4424, 0.3812, 0.5531, 0.3905, 0.5219, 0.386, 0.5211, 0.3439, 0.5597, 0.357, 0.5211, 0.3439, 0.5219, 0.386, 0.4909, 0.3919, 0.4829, 0.3585, 0.5773, 0.3402, 0.5998, 0.3448, 0.6008, 0.3779, 0.5597, 0.357, 0.4424, 0.3812, 0.442, 0.3478, 0.4646, 0.3422, 0.4829, 0.3585, 0.5998, 0.3448, 0.6155, 0.342, 0.6183, 0.3752, 0.6008, 0.3779, 0.4246, 0.3793, 0.426, 0.3456, 0.442, 0.3478, 0.4424, 0.3812, 0.6345, 0.3323, 0.6391, 0.3573, 0.6183, 0.3752, 0.6155, 0.342, 0.4246, 0.3793, 0.4028, 0.3621, 0.4064, 0.3365, 0.426, 0.3456, 0.6624, 0.3128, 0.6768, 0.3239, 0.6391, 0.3573, 0.6345, 0.3323, 0.4028, 0.3621, 0.3627, 0.3297, 0.3771, 0.3177, 0.4064, 0.3365, 0.6684, 0.298, 0.6875, 0.3115, 0.6768, 0.3239, 0.6624, 0.3128, 0.3627, 0.3297, 0.3512, 0.3174, 0.3703, 0.3026, 0.3771, 0.3177, 0.6641, 0.2779, 0.6839, 0.28, 0.6875, 0.3115, 0.6684, 0.298, 0.3512, 0.3174, 0.3537, 0.2846, 0.3741, 0.2818, 0.3703, 0.3026, 0.6392, 0.253, 0.6648, 0.2532, 0.6839, 0.28, 0.6641, 0.2779, 0.3537, 0.2846, 0.3727, 0.2564, 0.3989, 0.2556, 0.3741, 0.2818, 0.614, 0.2427, 0.6215, 0.2278, 0.6648, 0.2532, 0.6392, 0.253, 0.3727, 0.2564, 0.4165, 0.2295, 0.4245, 0.2445, 0.3989, 0.2556, 0.5729, 0.2586, 0.5531, 0.2096, 0.6215, 0.2278, 0.614, 0.2427, 0.4165, 0.2295, 0.4853, 0.2101, 0.4664, 0.2597, 0.4245, 0.2445, 0.5729, 0.2586, 0.5639, 0.272, 0.5198, 0.2489, 0.5531, 0.2096, 0.5198, 0.2489, 0.4759, 0.2731, 0.4664, 0.2597, 0.4853, 0.2101, 0.5773, 0.3402, 0.5597, 0.357, 0.5211, 0.3439, 0.5585, 0.3166, 0.5211, 0.3439, 0.4829, 0.3585, 0.4646, 0.3422, 0.4826, 0.3178, 0.5585, 0.3166, 0.5211, 0.3439, 0.5203, 0.2948, 0.5569, 0.2912, 0.5203, 0.2948, 0.5211, 0.3439, 0.4826, 0.3178, 0.4834, 0.2922, 0.5198, 0.2489, 0.5639, 0.272, 0.5569, 0.2912, 0.5203, 0.2948, 0.4834, 0.2922, 0.4759, 0.2731, 0.5198, 0.2489, 0.5203, 0.2948, 0.5255, 0.06897, 0.5189, 0.0679, 0.5189, 0.05968, 0.5364, 0.06207, 0.5189, 0.05968, 0.5189, 0.0679, 0.5124, 0.06896, 0.5015, 0.06204, 0.5312, 0.07383, 0.5255, 0.06897, 0.5364, 0.06207, 0.5428, 0.06409, 0.5015, 0.06204, 0.5124, 0.06896, 0.5066, 0.07381, 0.4951, 0.06405, 0.531, 0.08743, 0.5312, 0.07383, 0.5428, 0.06409, 0.5463, 0.07267, 0.4951, 0.06405, 0.5066, 0.07381, 0.5068, 0.08742, 0.4916, 0.07262, 0.5556, 0.1217, 0.532, 0.1277, 0.5327, 0.09092, 0.5483, 0.08489, 0.5052, 0.09091, 0.5058, 0.1277, 0.4822, 0.1218, 0.4895, 0.08486, 0.531, 0.08743, 0.5463, 0.07267, 0.5483, 0.08489, 0.5327, 0.09092, 0.4895, 0.08486, 0.4916, 0.07262, 0.5068, 0.08742, 0.5052, 0.09091, 0.5381, 0.1584, 0.519, 0.1517, 0.5189, 0.1284, 0.532, 0.1277, 0.5189, 0.1284, 0.519, 0.1517, 0.4999, 0.1584, 0.5058, 0.1277, 0.5327, 0.09092, 0.532, 0.1277, 0.5189, 0.1284, 0.5189, 0.09395, 0.5189, 0.1284, 0.5058, 0.1277, 0.5052, 0.09091, 0.5189, 0.09395, 0.5189, 0.08518, 0.531, 0.08743, 0.5327, 0.09092, 0.5189, 0.09395, 0.5052, 0.09091, 0.5068, 0.08742, 0.5189, 0.08518, 0.5189, 0.09395, 0.5484, 0.1736, 0.538, 0.176, 0.5352, 0.1668, 0.5381, 0.1584, 0.5028, 0.1669, 0.5001, 0.176, 0.4897, 0.1737, 0.4999, 0.1584, 0.5443, 0.1934, 0.5372, 0.1876, 0.538, 0.176, 0.5484, 0.1736, 0.5001, 0.176, 0.5009, 0.1876, 0.494, 0.1934, 0.4897, 0.1737, 0.5198, 0.2008, 0.5288, 0.1918, 0.5372, 0.1876, 0.5443, 0.1934, 0.5009, 0.1876, 0.5092, 0.1916, 0.5198, 0.2008, 0.494, 0.1934, 0.5176, 0.1906, 0.5191, 0.1854, 0.5288, 0.1918, 0.5198, 0.2008, 0.5092, 0.1916, 0.5191, 0.1854, 0.5176, 0.1906, 0.5198, 0.2008, 0.519, 0.1517, 0.5381, 0.1584, 0.5352, 0.1668, 0.519, 0.159, 0.5028, 0.1669, 0.4999, 0.1584, 0.519, 0.1517, 0.519, 0.159, 0.519, 0.159, 0.5352, 0.1668, 0.5311, 0.1716, 0.519, 0.1656, 0.5069, 0.1717, 0.5028, 0.1669, 0.519, 0.159, 0.519, 0.1656, 0.5191, 0.1854, 0.5191, 0.1795, 0.5282, 0.1863, 0.5288, 0.1918, 0.5098, 0.1863, 0.5191, 0.1795, 0.5191, 0.1854, 0.5092, 0.1916, 0.5288, 0.1918, 0.5282, 0.1863, 0.5335, 0.1842, 0.5372, 0.1876, 0.5045, 0.1842, 0.5098, 0.1863, 0.5092, 0.1916, 0.5009, 0.1876, 0.5372, 0.1876, 0.5335, 0.1842, 0.5334, 0.1767, 0.538, 0.176, 0.5046, 0.1768, 0.5045, 0.1842, 0.5009, 0.1876, 0.5001, 0.176, 0.538, 0.176, 0.5334, 0.1767, 0.5311, 0.1716, 0.5352, 0.1668, 0.5069, 0.1717, 0.5046, 0.1768, 0.5001, 0.176, 0.5028, 0.1669, 0.5191, 0.1795, 0.5334, 0.1767, 0.5335, 0.1842, 0.5282, 0.1863, 0.5045, 0.1842, 0.5046, 0.1768, 0.5191, 0.1795, 0.5098, 0.1863, 0.5191, 0.1795, 0.519, 0.1656, 0.5311, 0.1716, 0.5334, 0.1767, 0.5069, 0.1717, 0.519, 0.1656, 0.5191, 0.1795, 0.5046, 0.1768, 0.5198, 0.2008, 0.5443, 0.1934, 0.5531, 0.2096, 0.5198, 0.2489, 0.4853, 0.2101, 0.494, 0.1934, 0.5198, 0.2008, 0.5198, 0.2489, 0.5443, 0.1934, 0.5484, 0.1736, 0.5616, 0.1678, 0.5531, 0.2096, 0.4764, 0.168, 0.4897, 0.1737, 0.494, 0.1934, 0.4853, 0.2101, 0.5484, 0.1736, 0.5381, 0.1584, 0.5595, 0.1493, 0.5616, 0.1678, 0.4784, 0.1494, 0.4999, 0.1584, 0.4897, 0.1737, 0.4764, 0.168, 0.5381, 0.1584, 0.532, 0.1277, 0.5556, 0.1217, 0.5595, 0.1493, 0.4822, 0.1218, 0.5058, 0.1277, 0.4999, 0.1584, 0.4784, 0.1494, 0.5831, 0.1085, 0.5961, 0.1334, 0.5595, 0.1493, 0.5556, 0.1217, 0.4784, 0.1494, 0.4414, 0.1336, 0.4545, 0.1085, 0.4822, 0.1218, 0.5961, 0.1334, 0.6012, 0.1479, 0.5616, 0.1678, 0.5595, 0.1493, 0.4764, 0.168, 0.4363, 0.1482, 0.4414, 0.1336, 0.4784, 0.1494, 0.6055, 0.1651, 0.5531, 0.2096, 0.5616, 0.1678, 0.6012, 0.1479, 0.4764, 0.168, 0.4853, 0.2101, 0.432, 0.1656, 0.4363, 0.1482, 0.531, 0.08743, 0.5189, 0.08518, 0.5189, 0.08387, 0.5289, 0.08496, 0.5189, 0.08387, 0.5189, 0.08518, 0.5068, 0.08742, 0.5089, 0.08495, 0.5312, 0.07383, 0.531, 0.08743, 0.5289, 0.08496, 0.529, 0.07543, 0.5089, 0.08495, 0.5068, 0.08742, 0.5066, 0.07381, 0.5088, 0.07542, 0.5255, 0.06897, 0.5312, 0.07383, 0.529, 0.07543, 0.5238, 0.07051, 0.5088, 0.07542, 0.5066, 0.07381, 0.5124, 0.06896, 0.5141, 0.0705, 0.5189, 0.0679, 0.5255, 0.06897, 0.5238, 0.07051, 0.5189, 0.06947, 0.5141, 0.0705, 0.5124, 0.06896, 0.5189, 0.0679, 0.5189, 0.06947, 0.5189, 0.06947, 0.5238, 0.07051, 0.5216, 0.07497, 0.5189, 0.07426, 0.5163, 0.07497, 0.5141, 0.0705, 0.5189, 0.06947, 0.5189, 0.07426, 0.5238, 0.07051, 0.529, 0.07543, 0.5242, 0.07669, 0.5216, 0.07497, 0.5136, 0.07668, 0.5088, 0.07542, 0.5141, 0.0705, 0.5163, 0.07497, 0.529, 0.07543, 0.5289, 0.08496, 0.5246, 0.07989, 0.5242, 0.07669, 0.5133, 0.07988, 0.5089, 0.08495, 0.5088, 0.07542, 0.5136, 0.07668, 0.5289, 0.08496, 0.5189, 0.08387, 0.5189, 0.07933, 0.5246, 0.07989, 0.5189, 0.07933, 0.5189, 0.08387, 0.5089, 0.08495, 0.5133, 0.07988, 0.5189, 0.07933, 0.5189, 0.07426, 0.5216, 0.07497, 0.5246, 0.07989, 0.5163, 0.07497, 0.5189, 0.07426, 0.5189, 0.07933, 0.5133, 0.07988, 0.5246, 0.07989, 0.5216, 0.07497, 0.5242, 0.07669, 0.5136, 0.07668, 0.5163, 0.07497, 0.5133, 0.07988, 0.5569, 0.2912, 0.5639, 0.272, 0.5718, 0.2773, 0.5684, 0.2929, 0.4681, 0.2786, 0.4759, 0.2731, 0.4834, 0.2922, 0.472, 0.2943, 0.5585, 0.3166, 0.5569, 0.2912, 0.5684, 0.2929, 0.5731, 0.3114, 0.472, 0.2943, 0.4834, 0.2922, 0.4826, 0.3178, 0.4678, 0.3131, 0.5773, 0.3402, 0.5585, 0.3166, 0.5731, 0.3114, 0.5849, 0.3277, 0.4678, 0.3131, 0.4826, 0.3178, 0.4646, 0.3422, 0.4565, 0.33, 0.5639, 0.272, 0.5729, 0.2586, 0.5807, 0.2666, 0.5718, 0.2773, 0.4587, 0.268, 0.4664, 0.2597, 0.4759, 0.2731, 0.4681, 0.2786, 0.5729, 0.2586, 0.614, 0.2427, 0.6117, 0.2557, 0.5807, 0.2666, 0.4271, 0.2577, 0.4245, 0.2445, 0.4664, 0.2597, 0.4587, 0.268, 0.614, 0.2427, 0.6392, 0.253, 0.6325, 0.2629, 0.6117, 0.2557, 0.4061, 0.2655, 0.3989, 0.2556, 0.4245, 0.2445, 0.4271, 0.2577, 0.6392, 0.253, 0.6641, 0.2779, 0.6537, 0.28, 0.6325, 0.2629, 0.3849, 0.2836, 0.3741, 0.2818, 0.3989, 0.2556, 0.4061, 0.2655, 0.6641, 0.2779, 0.6684, 0.298, 0.6561, 0.2976, 0.6537, 0.28, 0.383, 0.3019, 0.3703, 0.3026, 0.3741, 0.2818, 0.3849, 0.2836, 0.6684, 0.298, 0.6624, 0.3128, 0.6528, 0.3102, 0.6561, 0.2976, 0.3869, 0.3146, 0.3771, 0.3177, 0.3703, 0.3026, 0.383, 0.3019, 0.6624, 0.3128, 0.6345, 0.3323, 0.629, 0.3239, 0.6528, 0.3102, 0.4116, 0.3277, 0.4064, 0.3365, 0.3771, 0.3177, 0.3869, 0.3146, 0.6345, 0.3323, 0.6155, 0.342, 0.6144, 0.332, 0.629, 0.3239, 0.4267, 0.3354, 0.426, 0.3456, 0.4064, 0.3365, 0.4116, 0.3277, 0.6155, 0.342, 0.5998, 0.3448, 0.601, 0.3336, 0.6144, 0.332, 0.4403, 0.3365, 0.442, 0.3478, 0.426, 0.3456, 0.4267, 0.3354, 0.5998, 0.3448, 0.5773, 0.3402, 0.5849, 0.3277, 0.601, 0.3336, 0.4565, 0.33, 0.4646, 0.3422, 0.442, 0.3478, 0.4403, 0.3365, 0.601, 0.3336, 0.5849, 0.3277, 0.5906, 0.3215, 0.6018, 0.3285, 0.4504, 0.3239, 0.4565, 0.33, 0.4403, 0.3365, 0.4394, 0.3313, 0.6144, 0.332, 0.601, 0.3336, 0.6018, 0.3285, 0.6133, 0.3271, 0.4394, 0.3313, 0.4403, 0.3365, 0.4267, 0.3354, 0.4276, 0.3304, 0.629, 0.3239, 0.6144, 0.332, 0.6133, 0.3271, 0.6269, 0.3205, 0.4276, 0.3304, 0.4267, 0.3354, 0.4116, 0.3277, 0.4136, 0.3242, 0.6528, 0.3102, 0.629, 0.3239, 0.6269, 0.3205, 0.6462, 0.3064, 0.4136, 0.3242, 0.4116, 0.3277, 0.3869, 0.3146, 0.3934, 0.3105, 0.6561, 0.2976, 0.6528, 0.3102, 0.6462, 0.3064, 0.6495, 0.2962, 0.3934, 0.3105, 0.3869, 0.3146, 0.383, 0.3019, 0.3897, 0.3002, 0.6537, 0.28, 0.6561, 0.2976, 0.6495, 0.2962, 0.6478, 0.2835, 0.3897, 0.3002, 0.383, 0.3019, 0.3849, 0.2836, 0.391, 0.2871, 0.6325, 0.2629, 0.6537, 0.28, 0.6478, 0.2835, 0.6298, 0.2673, 0.391, 0.2871, 0.3849, 0.2836, 0.4061, 0.2655, 0.4089, 0.27, 0.6117, 0.2557, 0.6325, 0.2629, 0.6298, 0.2673, 0.6126, 0.2616, 0.4089, 0.27, 0.4061, 0.2655, 0.4271, 0.2577, 0.4263, 0.2637, 0.5807, 0.2666, 0.6117, 0.2557, 0.6126, 0.2616, 0.5852, 0.271, 0.4263, 0.2637, 0.4271, 0.2577, 0.4587, 0.268, 0.4544, 0.2726, 0.5718, 0.2773, 0.5807, 0.2666, 0.5852, 0.271, 0.5781, 0.2819, 0.4544, 0.2726, 0.4587, 0.268, 0.4681, 0.2786, 0.4618, 0.2834, 0.5849, 0.3277, 0.5731, 0.3114, 0.5795, 0.3093, 0.5906, 0.3215, 0.4612, 0.3112, 0.4678, 0.3131, 0.4565, 0.33, 0.4504, 0.3239, 0.5731, 0.3114, 0.5684, 0.2929, 0.5775, 0.2938, 0.5795, 0.3093, 0.4628, 0.2954, 0.472, 0.2943, 0.4678, 0.3131, 0.4612, 0.3112, 0.5684, 0.2929, 0.5718, 0.2773, 0.5781, 0.2819, 0.5775, 0.2938, 0.4618, 0.2834, 0.4681, 0.2786, 0.472, 0.2943, 0.4628, 0.2954, 0.5219, 0.386, 0.5531, 0.3905, 0.5532, 0.4331, 0.523, 0.4336, 0.4928, 0.4345, 0.4909, 0.3919, 0.5219, 0.386, 0.523, 0.4336, 0.5531, 0.3905, 0.6048, 0.3978, 0.6098, 0.4315, 0.5532, 0.4331, 0.4359, 0.4357, 0.4393, 0.4015, 0.4909, 0.3919, 0.4928, 0.4345, 0.6048, 0.3978, 0.6268, 0.3958, 0.6482, 0.4193, 0.6098, 0.4315, 0.3965, 0.4254, 0.4169, 0.4006, 0.4393, 0.4015, 0.4359, 0.4357, 0.6268, 0.3958, 0.6628, 0.3725, 0.6921, 0.3883, 0.6482, 0.4193, 0.3503, 0.3962, 0.3793, 0.3787, 0.4169, 0.4006, 0.3965, 0.4254, 0.6628, 0.3725, 0.6974, 0.3327, 0.7263, 0.3418, 0.6921, 0.3883, 0.3128, 0.3506, 0.342, 0.3397, 0.3793, 0.3787, 0.3503, 0.3962, 0.6974, 0.3327, 0.7073, 0.3101, 0.7359, 0.3121, 0.7263, 0.3418, 0.3011, 0.3206, 0.3307, 0.3169, 0.342, 0.3397, 0.3128, 0.3506, 0.7073, 0.3101, 0.7153, 0.2654, 0.7299, 0.2564, 0.7359, 0.3121, 0.3049, 0.2611, 0.3205, 0.2703, 0.3307, 0.3169, 0.3011, 0.3206, 0.7153, 0.2654, 0.6764, 0.2332, 0.6982, 0.2169, 0.7299, 0.2564, 0.3374, 0.2192, 0.3603, 0.2359, 0.3205, 0.2703, 0.3049, 0.2611, 0.6764, 0.2332, 0.6474, 0.2005, 0.6631, 0.1907, 0.6982, 0.2169, 0.3735, 0.1919, 0.3897, 0.2019, 0.3603, 0.2359, 0.3374, 0.2192, 0.6269, 0.01561, 0.6494, 0.02238, 0.6605, 0.07608, 0.6214, 0.04809, 0.3768, 0.0753, 0.3888, 0.02159, 0.4113, 0.01513, 0.4164, 0.04763, 0.5675, 0.000144, 0.6269, 0.01561, 0.6214, 0.04809, 0.5772, 0.0328, 0.4164, 0.04763, 0.4113, 0.01513, 0.4706, 0.000144, 0.4608, 0.03266, 0.5189, 0.02489, 0.5675, 0.000144, 0.5772, 0.0328, 0.5474, 0.04172, 0.4608, 0.03266, 0.4706, 0.000144, 0.5189, 0.02489, 0.4905, 0.04167, 0.5403, 0.05381, 0.5189, 0.05029, 0.5189, 0.02489, 0.5474, 0.04172, 0.5189, 0.02489, 0.5189, 0.05029, 0.4976, 0.05377, 0.4905, 0.04167, 0.5519, 0.05834, 0.5403, 0.05381, 0.5474, 0.04172, 0.5581, 0.05387, 0.4905, 0.04167, 0.4976, 0.05377, 0.486, 0.05827, 0.4798, 0.05378, 0.5551, 0.0619, 0.5519, 0.05834, 0.5581, 0.05387, 0.577, 0.058, 0.4798, 0.05378, 0.486, 0.05827, 0.4828, 0.06183, 0.4609, 0.05785, 0.5638, 0.07659, 0.5551, 0.0619, 0.577, 0.058, 0.6117, 0.07827, 0.4609, 0.05785, 0.4828, 0.06183, 0.474, 0.07651, 0.4259, 0.07799, 0.577, 0.058, 0.5772, 0.0328, 0.6214, 0.04809, 0.6117, 0.07827, 0.4164, 0.04763, 0.4608, 0.03266, 0.4609, 0.05785, 0.4259, 0.07799, 0.577, 0.058, 0.5581, 0.05387, 0.5474, 0.04172, 0.5772, 0.0328, 0.4905, 0.04167, 0.4798, 0.05378, 0.4609, 0.05785, 0.4608, 0.03266, 0.6267, 0.1114, 0.6117, 0.07827, 0.6214, 0.04809, 0.6605, 0.07608, 0.4164, 0.04763, 0.4259, 0.07799, 0.4106, 0.1112, 0.3768, 0.0753, 0.5831, 0.1085, 0.5638, 0.07659, 0.6117, 0.07827, 0.6267, 0.1114, 0.4259, 0.07799, 0.474, 0.07651, 0.4545, 0.1085, 0.4106, 0.1112, 0.5961, 0.1334, 0.6295, 0.1305, 0.6235, 0.1468, 0.6012, 0.1479, 0.4137, 0.1472, 0.4076, 0.1306, 0.4414, 0.1336, 0.4363, 0.1482, 0.5831, 0.1085, 0.6267, 0.1114, 0.6295, 0.1305, 0.5961, 0.1334, 0.4076, 0.1306, 0.4106, 0.1112, 0.4545, 0.1085, 0.4414, 0.1336, 0.6055, 0.1651, 0.6012, 0.1479, 0.6235, 0.1468, 0.6193, 0.1598, 0.4137, 0.1472, 0.4363, 0.1482, 0.432, 0.1656, 0.418, 0.1604, 0.6055, 0.1651, 0.6193, 0.1598, 0.6631, 0.1907, 0.6474, 0.2005, 0.3735, 0.1919, 0.418, 0.1604, 0.432, 0.1656, 0.3897, 0.2019, 0.9459, 0.07957, 0.8862, 0.1218, 0.8491, 0.09973, 0.8918, 0.03692, 0.1831, 0.09213, 0.1413, 0.1125, 0.07896, 0.06072, 0.1423, 0.02147, 0.8918, 0.03692, 0.8491, 0.09973, 0.7885, 0.08083, 0.8056, 0.01079, 0.2464, 0.07651, 0.1831, 0.09213, 0.1423, 0.02147, 0.2326, 0.003484, 0.8056, 0.01079, 0.7885, 0.08083, 0.687, 0.0772, 0.6724, 0.0222, 0.3499, 0.07596, 0.2464, 0.07651, 0.2326, 0.003484, 0.366, 0.02099, 0.6724, 0.0222, 0.687, 0.0772, 0.6605, 0.07608, 0.6494, 0.02238, 0.3768, 0.0753, 0.3499, 0.07596, 0.366, 0.02099, 0.3888, 0.02159, 0.6267, 0.1114, 0.6605, 0.07608, 0.687, 0.0772, 0.6295, 0.1305, 0.3499, 0.07596, 0.3768, 0.0753, 0.4106, 0.1112, 0.4076, 0.1306, 0.7299, 0.2564, 0.6982, 0.2169, 0.7602, 0.1932, 0.789, 0.2333, 0.2716, 0.1939, 0.3374, 0.2192, 0.3049, 0.2611, 0.2413, 0.237, 0.9945, 0.1677, 0.9091, 0.1833, 0.8862, 0.1218, 0.9459, 0.07957, 0.1413, 0.1125, 0.1079, 0.1791, 0.01183, 0.1554, 0.07896, 0.06072, 0.9117, 0.4024, 0.8629, 0.3386, 0.8941, 0.3019, 0.9629, 0.3448, 0.1238, 0.3155, 0.1606, 0.3568, 0.1064, 0.4327, 0.04397, 0.367, 0.9629, 0.3448, 0.8941, 0.3019, 0.9154, 0.2598, 0.9999, 0.2546, 0.09896, 0.267, 0.1238, 0.3155, 0.04397, 0.367, 0.000144, 0.2591, 0.9999, 0.2546, 0.9154, 0.2598, 0.9091, 0.1833, 0.9945, 0.1677, 0.1079, 0.1791, 0.09896, 0.267, 0.000144, 0.2591, 0.01183, 0.1554, 0.7495, 0.3347, 0.7359, 0.3121, 0.7663, 0.3008, 0.7892, 0.3137, 0.2674, 0.3101, 0.3011, 0.3206, 0.2882, 0.3465, 0.243, 0.3256, 0.7892, 0.3137, 0.7663, 0.3008, 0.8153, 0.2764, 0.8462, 0.2934, 0.2131, 0.2852, 0.2674, 0.3101, 0.243, 0.3256, 0.1785, 0.305, 0.8462, 0.2934, 0.8153, 0.2764, 0.845, 0.2564, 0.8735, 0.2659, 0.1797, 0.2633, 0.2131, 0.2852, 0.1785, 0.305, 0.1471, 0.2743, 0.8735, 0.2659, 0.845, 0.2564, 0.8591, 0.2282, 0.887, 0.2338, 0.1628, 0.2317, 0.1797, 0.2633, 0.1471, 0.2743, 0.1315, 0.2376, 0.8424, 0.1952, 0.875, 0.1847, 0.887, 0.2338, 0.8591, 0.2282, 0.1315, 0.2376, 0.1452, 0.1827, 0.1768, 0.1962, 0.1628, 0.2317, 0.9091, 0.1833, 0.9154, 0.2598, 0.887, 0.2338, 0.875, 0.1847, 0.1315, 0.2376, 0.09896, 0.267, 0.1079, 0.1791, 0.1452, 0.1827, 0.9154, 0.2598, 0.8941, 0.3019, 0.8735, 0.2659, 0.887, 0.2338, 0.1471, 0.2743, 0.1238, 0.3155, 0.09896, 0.267, 0.1315, 0.2376, 0.8941, 0.3019, 0.8629, 0.3386, 0.8462, 0.2934, 0.8735, 0.2659, 0.1785, 0.305, 0.1606, 0.3568, 0.1238, 0.3155, 0.1471, 0.2743, 0.8629, 0.3386, 0.7943, 0.3641, 0.7892, 0.3137, 0.8462, 0.2934, 0.243, 0.3256, 0.2398, 0.3826, 0.1606, 0.3568, 0.1785, 0.305, 0.7702, 0.3795, 0.7495, 0.3347, 0.7892, 0.3137, 0.7943, 0.3641, 0.243, 0.3256, 0.2882, 0.3465, 0.2681, 0.3987, 0.2398, 0.3826, 0.8455, 0.45, 0.7943, 0.3641, 0.8629, 0.3386, 0.9117, 0.4024, 0.1606, 0.3568, 0.2398, 0.3826, 0.1853, 0.4841, 0.1064, 0.4327, 0.8159, 0.4454, 0.7706, 0.4443, 0.7557, 0.4186, 0.7702, 0.3795, 0.287, 0.4429, 0.2714, 0.4733, 0.2193, 0.4772, 0.2681, 0.3987, 0.8159, 0.4454, 0.7702, 0.3795, 0.7943, 0.3641, 0.8455, 0.45, 0.2398, 0.3826, 0.2681, 0.3987, 0.2193, 0.4772, 0.1853, 0.4841, 0.8198, 0.4681, 0.8159, 0.4454, 0.8455, 0.45, 0.1853, 0.4841, 0.2193, 0.4772, 0.2159, 0.5036, 0.7359, 0.3121, 0.7299, 0.2564, 0.789, 0.2333, 0.7663, 0.3008, 0.2413, 0.237, 0.3049, 0.2611, 0.3011, 0.3206, 0.2674, 0.3101, 0.789, 0.2333, 0.8096, 0.2339, 0.8153, 0.2764, 0.7663, 0.3008, 0.2131, 0.2852, 0.2192, 0.2374, 0.2413, 0.237, 0.2674, 0.3101, 0.8096, 0.2339, 0.8293, 0.2196, 0.845, 0.2564, 0.8153, 0.2764, 0.1797, 0.2633, 0.1991, 0.2225, 0.2192, 0.2374, 0.2131, 0.2852, 0.8424, 0.1952, 0.8591, 0.2282, 0.845, 0.2564, 0.8293, 0.2196, 0.1797, 0.2633, 0.1628, 0.2317, 0.1768, 0.1962, 0.1991, 0.2225, 0.687, 0.0772, 0.7885, 0.08083, 0.7865, 0.1176, 0.7155, 0.1397, 0.2467, 0.1148, 0.2464, 0.07651, 0.3499, 0.07596, 0.3195, 0.1394, 0.7602, 0.1932, 0.7155, 0.1397, 0.7865, 0.1176, 0.7855, 0.1523, 0.2467, 0.1148, 0.3195, 0.1394, 0.2716, 0.1939, 0.246, 0.151, 0.6982, 0.2169, 0.6631, 0.1907, 0.7155, 0.1397, 0.7602, 0.1932, 0.3195, 0.1394, 0.3735, 0.1919, 0.3374, 0.2192, 0.2716, 0.1939, 0.6631, 0.1907, 0.6235, 0.1468, 0.6295, 0.1305, 0.7155, 0.1397, 0.4076, 0.1306, 0.4137, 0.1472, 0.3735, 0.1919, 0.3195, 0.1394, 0.6295, 0.1305, 0.687, 0.0772, 0.7155, 0.1397, 0.3195, 0.1394, 0.3499, 0.07596, 0.4076, 0.1306, 0.6631, 0.1907, 0.6193, 0.1598, 0.6235, 0.1468, 0.4137, 0.1472, 0.418, 0.1604, 0.3735, 0.1919, 0.8424, 0.1952, 0.8374, 0.1564, 0.8582, 0.1378, 0.875, 0.1847, 0.1717, 0.1323, 0.1966, 0.1552, 0.1768, 0.1962, 0.1452, 0.1827, 0.9091, 0.1833, 0.875, 0.1847, 0.8582, 0.1378, 0.8862, 0.1218, 0.1717, 0.1323, 0.1452, 0.1827, 0.1079, 0.1791, 0.1413, 0.1125, 0.7855, 0.1523, 0.7865, 0.1176, 0.8582, 0.1378, 0.8374, 0.1564, 0.1717, 0.1323, 0.2467, 0.1148, 0.246, 0.151, 0.1966, 0.1552, 0.7885, 0.08083, 0.8491, 0.09973, 0.8582, 0.1378, 0.7865, 0.1176, 0.1717, 0.1323, 0.1831, 0.09213, 0.2464, 0.07651, 0.2467, 0.1148, 0.8862, 0.1218, 0.8582, 0.1378, 0.8491, 0.09973, 0.1831, 0.09213, 0.1717, 0.1323, 0.1413, 0.1125, 0.5062, 0.9049, 0.4324, 0.8949, 0.4388, 0.8702, 0.4911, 0.8817, 0.3159, 0.8682, 0.3216, 0.8932, 0.2472, 0.9012, 0.263, 0.8783, 0.5062, 0.9049, 0.4911, 0.8817, 0.5728, 0.8605, 0.6048, 0.8799, 0.1815, 0.8547, 0.263, 0.8783, 0.2472, 0.9012, 0.1487, 0.8733, 0.6048, 0.8799, 0.5728, 0.8605, 0.5864, 0.794, 0.62, 0.7916, 0.1697, 0.7875, 0.1815, 0.8547, 0.1487, 0.8733, 0.1361, 0.7841, 0.62, 0.7916, 0.5864, 0.794, 0.549, 0.7464, 0.5638, 0.7392, 0.2087, 0.7409, 0.1697, 0.7875, 0.1361, 0.7841, 0.1941, 0.7332, 0.5638, 0.7392, 0.549, 0.7464, 0.5003, 0.7117, 0.5083, 0.6977, 0.2584, 0.7075, 0.2087, 0.7409, 0.1941, 0.7332, 0.2508, 0.6932, 0.5083, 0.6977, 0.5003, 0.7117, 0.4386, 0.6807, 0.4348, 0.6589, 0.321, 0.678, 0.2584, 0.7075, 0.2508, 0.6932, 0.3253, 0.6562, 0.5003, 0.7117, 0.5057, 0.7309, 0.453, 0.7, 0.4386, 0.6807, 0.3061, 0.697, 0.2525, 0.7266, 0.2584, 0.7075, 0.321, 0.678, 0.549, 0.7464, 0.5429, 0.7558, 0.5057, 0.7309, 0.5003, 0.7117, 0.2525, 0.7266, 0.2146, 0.7504, 0.2087, 0.7409, 0.2584, 0.7075, 0.5864, 0.794, 0.5681, 0.7874, 0.5429, 0.7558, 0.549, 0.7464, 0.2146, 0.7504, 0.1883, 0.7814, 0.1697, 0.7875, 0.2087, 0.7409, 0.5728, 0.8605, 0.5555, 0.8264, 0.5681, 0.7874, 0.5864, 0.794, 0.1883, 0.7814, 0.1998, 0.8209, 0.1815, 0.8547, 0.1697, 0.7875, 0.4911, 0.8817, 0.5012, 0.8444, 0.5555, 0.8264, 0.5728, 0.8605, 0.1998, 0.8209, 0.2538, 0.8405, 0.263, 0.8783, 0.1815, 0.8547, 0.4911, 0.8817, 0.4388, 0.8702, 0.4578, 0.84, 0.5012, 0.8444, 0.2976, 0.8374, 0.3159, 0.8682, 0.263, 0.8783, 0.2538, 0.8405, 0.7602, 0.1932, 0.7855, 0.1523, 0.796, 0.177, 0.7832, 0.1874, 0.2336, 0.1756, 0.246, 0.151, 0.2716, 0.1939, 0.247, 0.1871, 0.391, 0.6119, 0.4348, 0.6589, 0.4386, 0.6807, 0.3948, 0.6861, 0.321, 0.678, 0.3253, 0.6562, 0.3699, 0.6102, 0.3648, 0.6844, 0.789, 0.2333, 0.7602, 0.1932, 0.7832, 0.1874, 0.8096, 0.2339, 0.247, 0.1871, 0.2716, 0.1939, 0.2413, 0.237, 0.2192, 0.2374, 0.3917, 0.8621, 0.4016, 0.8415, 0.4388, 0.8702, 0.4324, 0.8949, 0.3159, 0.8682, 0.354, 0.8403, 0.3634, 0.8613, 0.3216, 0.8932, 0.4386, 0.6807, 0.453, 0.7, 0.435, 0.7183, 0.3948, 0.6861, 0.3237, 0.7157, 0.3061, 0.697, 0.321, 0.678, 0.3648, 0.6844, 0.4337, 0.7297, 0.3847, 0.7103, 0.3948, 0.6861, 0.435, 0.7183, 0.3648, 0.6844, 0.3744, 0.709, 0.3247, 0.7272, 0.3237, 0.7157, 0.411, 0.7477, 0.3847, 0.7103, 0.4337, 0.7297, 0.4278, 0.7428, 0.3247, 0.7272, 0.3744, 0.709, 0.347, 0.7458, 0.3303, 0.7405, 0.4181, 0.7849, 0.3847, 0.7954, 0.3847, 0.7103, 0.411, 0.7477, 0.3744, 0.709, 0.3723, 0.7945, 0.339, 0.7831, 0.347, 0.7458, 0.4016, 0.8415, 0.3847, 0.7954, 0.4181, 0.7849, 0.4313, 0.8175, 0.339, 0.7831, 0.3723, 0.7945, 0.354, 0.8403, 0.3248, 0.8155, 0.4388, 0.8702, 0.4016, 0.8415, 0.4313, 0.8175, 0.4578, 0.84, 0.3248, 0.8155, 0.354, 0.8403, 0.3159, 0.8682, 0.2976, 0.8374, 0.8096, 0.2339, 0.8163, 0.2031, 0.8251, 0.2098, 0.8293, 0.2196, 0.1998, 0.2148, 0.2098, 0.2062, 0.2192, 0.2374, 0.1991, 0.2225, 0.8096, 0.2339, 0.7832, 0.1874, 0.8022, 0.1846, 0.8163, 0.2031, 0.2265, 0.1831, 0.247, 0.1871, 0.2192, 0.2374, 0.2098, 0.2062, 0.7832, 0.1874, 0.796, 0.177, 0.8022, 0.1846, 0.2265, 0.1831, 0.2336, 0.1756, 0.247, 0.1871, 0.4578, 0.84, 0.4313, 0.8175, 0.4485, 0.8046, 0.4734, 0.8247, 0.3079, 0.802, 0.3248, 0.8155, 0.2976, 0.8374, 0.2824, 0.8215, 0.4313, 0.8175, 0.4181, 0.7849, 0.4359, 0.7796, 0.4485, 0.8046, 0.3212, 0.7772, 0.339, 0.7831, 0.3248, 0.8155, 0.3079, 0.802, 0.4181, 0.7849, 0.411, 0.7477, 0.4237, 0.7542, 0.4359, 0.7796, 0.3341, 0.752, 0.347, 0.7458, 0.339, 0.7831, 0.3212, 0.7772, 0.411, 0.7477, 0.4278, 0.7428, 0.4379, 0.7498, 0.4237, 0.7542, 0.3199, 0.7473, 0.3303, 0.7405, 0.347, 0.7458, 0.3341, 0.752, 0.4278, 0.7428, 0.4337, 0.7297, 0.4454, 0.732, 0.4379, 0.7498, 0.3129, 0.7292, 0.3247, 0.7272, 0.3303, 0.7405, 0.3199, 0.7473, 0.4337, 0.7297, 0.435, 0.7183, 0.441, 0.7244, 0.4454, 0.732, 0.3175, 0.7217, 0.3237, 0.7157, 0.3247, 0.7272, 0.3129, 0.7292, 0.435, 0.7183, 0.453, 0.7, 0.4553, 0.7137, 0.441, 0.7244, 0.3035, 0.7107, 0.3061, 0.697, 0.3237, 0.7157, 0.3175, 0.7217, 0.5012, 0.8444, 0.4578, 0.84, 0.4734, 0.8247, 0.5125, 0.8288, 0.2824, 0.8215, 0.2976, 0.8374, 0.2538, 0.8405, 0.243, 0.8246, 0.5555, 0.8264, 0.5012, 0.8444, 0.5125, 0.8288, 0.5509, 0.8118, 0.243, 0.8246, 0.2538, 0.8405, 0.1998, 0.8209, 0.2048, 0.8064, 0.5681, 0.7874, 0.5555, 0.8264, 0.5509, 0.8118, 0.5521, 0.7877, 0.2048, 0.8064, 0.1998, 0.8209, 0.1883, 0.7814, 0.2043, 0.7822, 0.5429, 0.7558, 0.5681, 0.7874, 0.5521, 0.7877, 0.5394, 0.7645, 0.2043, 0.7822, 0.1883, 0.7814, 0.2146, 0.7504, 0.2178, 0.7593, 0.5057, 0.7309, 0.5429, 0.7558, 0.5394, 0.7645, 0.5084, 0.7431, 0.2178, 0.7593, 0.2146, 0.7504, 0.2525, 0.7266, 0.2494, 0.7387, 0.453, 0.7, 0.5057, 0.7309, 0.5084, 0.7431, 0.4553, 0.7137, 0.2494, 0.7387, 0.2525, 0.7266, 0.3061, 0.697, 0.3035, 0.7107, 0.4379, 0.7498, 0.4454, 0.732, 0.4708, 0.7484, 0.4548, 0.7617, 0.287, 0.745, 0.3129, 0.7292, 0.3199, 0.7473, 0.3027, 0.7587, 0.4548, 0.7617, 0.4708, 0.7484, 0.4889, 0.7705, 0.4754, 0.7839, 0.2683, 0.7667, 0.287, 0.745, 0.3027, 0.7587, 0.2814, 0.7805, 0.4754, 0.7839, 0.4889, 0.7705, 0.5037, 0.7876, 0.4945, 0.8025, 0.253, 0.7834, 0.2683, 0.7667, 0.2814, 0.7805, 0.2618, 0.7986, 0.4945, 0.8025, 0.5037, 0.7876, 0.5186, 0.7916, 0.5168, 0.8073, 0.2379, 0.787, 0.253, 0.7834, 0.2618, 0.7986, 0.2392, 0.8029, 0.5125, 0.8288, 0.4734, 0.8247, 0.4945, 0.8025, 0.5168, 0.8073, 0.2618, 0.7986, 0.2824, 0.8215, 0.243, 0.8246, 0.2392, 0.8029, 0.4485, 0.8046, 0.4754, 0.7839, 0.4945, 0.8025, 0.4734, 0.8247, 0.2618, 0.7986, 0.2814, 0.7805, 0.3079, 0.802, 0.2824, 0.8215, 0.4485, 0.8046, 0.4359, 0.7796, 0.4548, 0.7617, 0.4754, 0.7839, 0.3027, 0.7587, 0.3212, 0.7772, 0.3079, 0.802, 0.2814, 0.7805, 0.4379, 0.7498, 0.4548, 0.7617, 0.4359, 0.7796, 0.4237, 0.7542, 0.3212, 0.7772, 0.3027, 0.7587, 0.3199, 0.7473, 0.3341, 0.752, 0.441, 0.7244, 0.4553, 0.7137, 0.4708, 0.7484, 0.4454, 0.732, 0.287, 0.745, 0.3035, 0.7107, 0.3175, 0.7217, 0.3129, 0.7292, 0.5084, 0.7431, 0.4889, 0.7705, 0.4708, 0.7484, 0.4553, 0.7137, 0.287, 0.745, 0.2683, 0.7667, 0.2494, 0.7387, 0.3035, 0.7107, 0.5394, 0.7645, 0.5037, 0.7876, 0.4889, 0.7705, 0.5084, 0.7431, 0.2683, 0.7667, 0.253, 0.7834, 0.2178, 0.7593, 0.2494, 0.7387, 0.5521, 0.7877, 0.5186, 0.7916, 0.5037, 0.7876, 0.5394, 0.7645, 0.253, 0.7834, 0.2379, 0.787, 0.2043, 0.7822, 0.2178, 0.7593, 0.5509, 0.8118, 0.5168, 0.8073, 0.5186, 0.7916, 0.5521, 0.7877, 0.2379, 0.787, 0.2392, 0.8029, 0.2048, 0.8064, 0.2043, 0.7822, 0.5125, 0.8288, 0.5168, 0.8073, 0.5509, 0.8118, 0.2048, 0.8064, 0.2392, 0.8029, 0.243, 0.8246, 0.5083, 0.6977, 0.4348, 0.6589, 0.4841, 0.6288, 0.5434, 0.6835, 0.2769, 0.6251, 0.3253, 0.6562, 0.2508, 0.6932, 0.2161, 0.6781, 0.5638, 0.7392, 0.5083, 0.6977, 0.5434, 0.6835, 0.5811, 0.7269, 0.2161, 0.6781, 0.2508, 0.6932, 0.1941, 0.7332, 0.1772, 0.7204, 0.62, 0.7916, 0.5638, 0.7392, 0.5811, 0.7269, 0.6167, 0.76, 0.1772, 0.7204, 0.1941, 0.7332, 0.1361, 0.7841, 0.1404, 0.7524, 0.7075, 0.7599, 0.62, 0.7916, 0.6167, 0.76, 0.6606, 0.7412, 0.1404, 0.7524, 0.1361, 0.7841, 0.04953, 0.7488, 0.09704, 0.7321, 0.7455, 0.6521, 0.7075, 0.7599, 0.6606, 0.7412, 0.6773, 0.6704, 0.09704, 0.7321, 0.04953, 0.7488, 0.01941, 0.6397, 0.08356, 0.662, 0.7408, 0.5724, 0.7455, 0.6521, 0.6773, 0.6704, 0.6714, 0.5927, 0.08356, 0.662, 0.01941, 0.6397, 0.03366, 0.5644, 0.09282, 0.5899, 0.6773, 0.6704, 0.5434, 0.6835, 0.4841, 0.6288, 0.6714, 0.5927, 0.2769, 0.6251, 0.2161, 0.6781, 0.08356, 0.662, 0.09282, 0.5899, 0.6773, 0.6704, 0.6606, 0.7412, 0.5811, 0.7269, 0.5434, 0.6835, 0.1772, 0.7204, 0.09704, 0.7321, 0.08356, 0.662, 0.2161, 0.6781, 0.6606, 0.7412, 0.6167, 0.76, 0.5811, 0.7269, 0.1772, 0.7204, 0.1404, 0.7524, 0.09704, 0.7321, 0.8424, 0.1952, 0.8293, 0.2196, 0.8346, 0.2069, 0.8347, 0.207, 0.03366, 0.5644, 0.05122, 0.5227, 0.145, 0.5626, 0.09282, 0.5899, 0.6204, 0.5657, 0.6714, 0.5927, 0.4841, 0.6288, 0.4981, 0.5523, 0.2769, 0.6251, 0.09282, 0.5899, 0.145, 0.5626, 0.2642, 0.5501, 0.391, 0.6119, 0.4981, 0.5523, 0.4841, 0.6288, 0.4348, 0.6589, 0.2769, 0.6251, 0.2642, 0.5501, 0.3699, 0.6102, 0.3253, 0.6562])
me_suzanne.materials.append(mat_material_001)
me_suzanne.update()

# ---- objects
ob_cube = bpy.data.objects.new('Cube', me_cube)
ob_light = bpy.data.objects.new('Light', light_light)
ob_camera = bpy.data.objects.new('Camera', cam_camera)
ob_suzanne = bpy.data.objects.new('Suzanne', me_suzanne)

# ---- transforms, parenting, visibility, modifiers, constraints
ob_cube.location = (0.0, 0.0, 0.0)
ob_cube.lock_rotations_4d = False
ob_cube.empty_display_type = 'ARROWS'
ob_cube.lineart.crease_threshold = 0.0
ob_light.location = (1.124, -2.611, 4.591)
ob_light.rotation_euler = (0.6503, 0.05522, 1.866)
ob_light.lock_rotations_4d = False
ob_light.empty_display_type = 'ARROWS'
ob_light.color = (0.0, 0.0, 0.0, 0.0)
ob_light.lineart.crease_threshold = 0.0
ob_camera.location = (-1.918, -8.233, -1.533)
ob_camera.rotation_euler = (1.916, 0.4514, -0.103)
ob_camera.lock_rotations_4d = False
ob_camera.empty_display_type = 'ARROWS'
ob_camera.color = (0.0, 0.0, 0.0, 0.0)
ob_camera.display_type = 'WIRE'
ob_camera.lineart.crease_threshold = 0.0
ob_suzanne.location = (0.0, 0.0, 2.05)

# ---- collection membership
col_collection.objects.link(ob_cube)
col_collection.objects.link(ob_light)
col_collection.objects.link(ob_camera)
col_collection.objects.link(ob_suzanne)

# ---- scene / render settings (as saved in the file)
scene.camera = ob_camera
scene.frame_start = 1; scene.frame_end = 250; scene.frame_set(5)
scene.render.engine = 'BLENDER_EEVEE_NEXT'
scene.render.resolution_x = 768
scene.render.resolution_y = 768
scene.cycles.sampling_pattern = 'TABULATED_SOBOL'
scene.cycles.use_light_tree = False
scene.view_settings.view_transform = 'Filmic'
bpy.context.view_layer.update()
